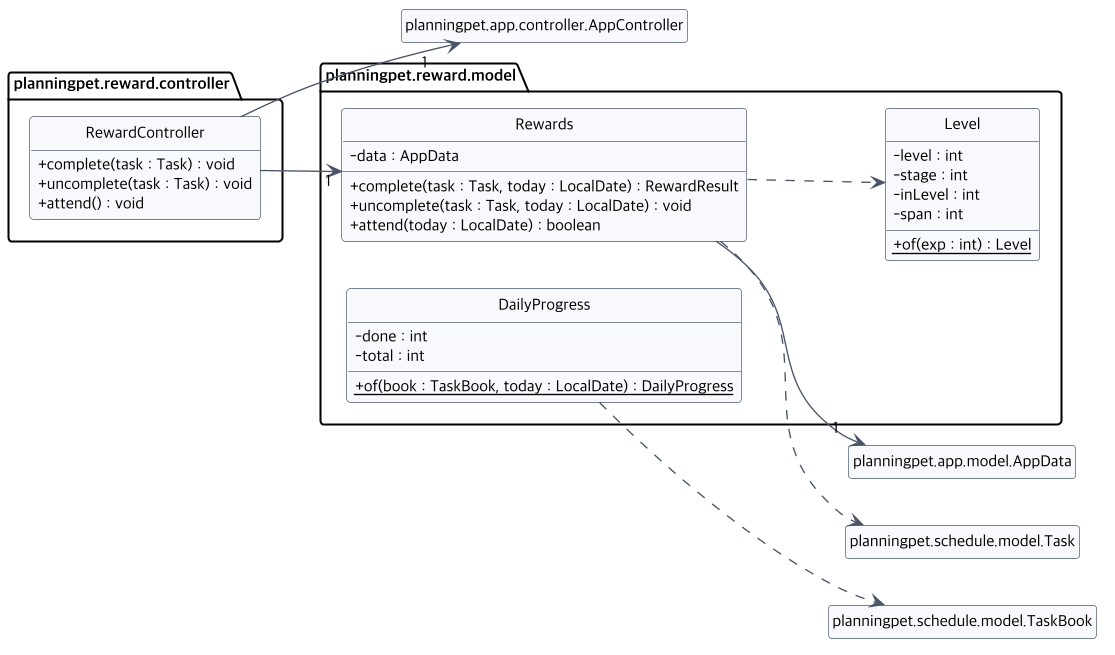

The diagram above was rendered by PlantUML. Its source (embedded in the PNG):
@startuml class-reward
!include class-common.iuml
left to right direction
package planningpet.reward.controller {
  class RewardController {
    + complete(task : Task) : void
    + uncomplete(task : Task) : void
    + attend() : void
  }
}
package planningpet.reward.model {
  class Rewards {
    - data : AppData
    + complete(task : Task, today : LocalDate) : RewardResult
    + uncomplete(task : Task, today : LocalDate) : void
    + attend(today : LocalDate) : boolean
  }
  class Level {
    - level : int
    - stage : int
    - inLevel : int
    - span : int
    {static} + of(exp : int) : Level
  }
  class DailyProgress {
    - done : int
    - total : int
    {static} + of(book : TaskBook, today : LocalDate) : DailyProgress
  }
}
RewardController --> "1" Rewards
RewardController --> "1" planningpet.app.controller.AppController
Rewards --> "1" planningpet.app.model.AppData
Rewards ..> planningpet.schedule.model.Task
Rewards ..> Level
DailyProgress ..> planningpet.schedule.model.TaskBook
@enduml